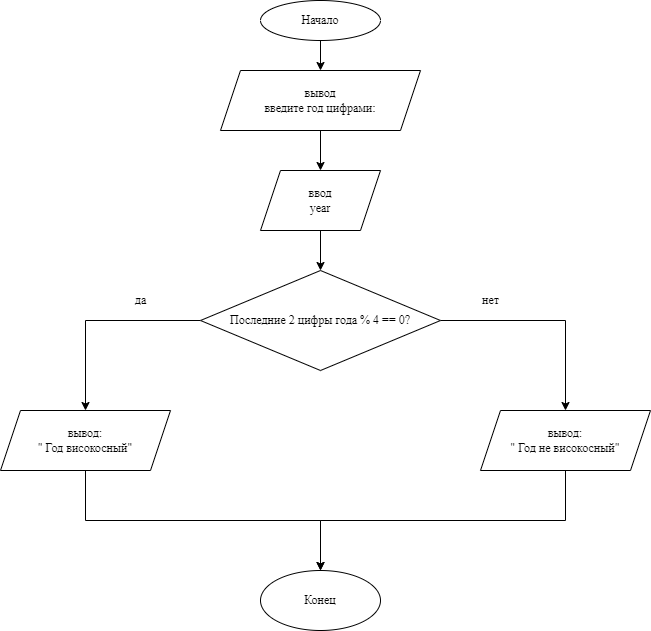

The diagram above was exported from draw.io. Its source (the exported page's mxGraphModel, read from the mxfile embedded in the PNG):
<mxGraphModel dx="940" dy="545" grid="1" gridSize="10" guides="0" tooltips="1" connect="1" arrows="0" fold="1" page="1" pageScale="1" pageWidth="827" pageHeight="1169" math="0" shadow="0">
  <root>
    <mxCell id="7trv6ir3JZGuskGGtm_e-0" />
    <mxCell id="7trv6ir3JZGuskGGtm_e-1" parent="7trv6ir3JZGuskGGtm_e-0" />
    <mxCell id="7trv6ir3JZGuskGGtm_e-2" style="edgeStyle=orthogonalEdgeStyle;rounded=0;orthogonalLoop=1;jettySize=auto;html=1;exitX=0.5;exitY=1;exitDx=0;exitDy=0;entryX=0.5;entryY=0;entryDx=0;entryDy=0;fontFamily=Times New Roman;fontColor=none;" edge="1" parent="7trv6ir3JZGuskGGtm_e-1" source="7trv6ir3JZGuskGGtm_e-3" target="7trv6ir3JZGuskGGtm_e-5">
      <mxGeometry relative="1" as="geometry" />
    </mxCell>
    <mxCell id="7trv6ir3JZGuskGGtm_e-3" value="Начало" style="ellipse;whiteSpace=wrap;html=1;labelBackgroundColor=#FFFFFF;fontFamily=Times New Roman;fontColor=none;" vertex="1" parent="7trv6ir3JZGuskGGtm_e-1">
      <mxGeometry x="340" y="10" width="120" height="40" as="geometry" />
    </mxCell>
    <mxCell id="7trv6ir3JZGuskGGtm_e-4" style="edgeStyle=orthogonalEdgeStyle;rounded=0;orthogonalLoop=1;jettySize=auto;html=1;exitX=0.5;exitY=1;exitDx=0;exitDy=0;entryX=0.5;entryY=0;entryDx=0;entryDy=0;fontFamily=Times New Roman;fontColor=none;" edge="1" parent="7trv6ir3JZGuskGGtm_e-1" source="7trv6ir3JZGuskGGtm_e-5" target="7trv6ir3JZGuskGGtm_e-7">
      <mxGeometry relative="1" as="geometry" />
    </mxCell>
    <mxCell id="7trv6ir3JZGuskGGtm_e-5" value="вывод&lt;br&gt;введите год цифрами:" style="shape=parallelogram;perimeter=parallelogramPerimeter;whiteSpace=wrap;html=1;fixedSize=1;labelBackgroundColor=#FFFFFF;fontFamily=Times New Roman;fontColor=none;" vertex="1" parent="7trv6ir3JZGuskGGtm_e-1">
      <mxGeometry x="300" y="80" width="200" height="60" as="geometry" />
    </mxCell>
    <mxCell id="8SlMBSSc6r0cDXnrrSTU-1" style="edgeStyle=orthogonalEdgeStyle;rounded=0;orthogonalLoop=1;jettySize=auto;html=1;fontFamily=Times New Roman;fontColor=none;" edge="1" parent="7trv6ir3JZGuskGGtm_e-1" source="7trv6ir3JZGuskGGtm_e-7" target="8SlMBSSc6r0cDXnrrSTU-0">
      <mxGeometry relative="1" as="geometry" />
    </mxCell>
    <mxCell id="7trv6ir3JZGuskGGtm_e-7" value="&lt;span&gt;ввод&lt;/span&gt;&lt;br&gt;year" style="shape=parallelogram;perimeter=parallelogramPerimeter;whiteSpace=wrap;html=1;fixedSize=1;labelBackgroundColor=#FFFFFF;fontFamily=Times New Roman;fontColor=none;" vertex="1" parent="7trv6ir3JZGuskGGtm_e-1">
      <mxGeometry x="340" y="180" width="120" height="60" as="geometry" />
    </mxCell>
    <mxCell id="7trv6ir3JZGuskGGtm_e-8" style="edgeStyle=orthogonalEdgeStyle;rounded=0;orthogonalLoop=1;jettySize=auto;html=1;exitX=0.5;exitY=1;exitDx=0;exitDy=0;entryX=0.5;entryY=0;entryDx=0;entryDy=0;fontFamily=Times New Roman;fontColor=none;" edge="1" parent="7trv6ir3JZGuskGGtm_e-1">
      <mxGeometry relative="1" as="geometry">
        <mxPoint x="390" y="350" as="sourcePoint" />
        <mxPoint x="400" y="380" as="targetPoint" />
      </mxGeometry>
    </mxCell>
    <mxCell id="7trv6ir3JZGuskGGtm_e-15" value="Конец" style="ellipse;whiteSpace=wrap;html=1;labelBackgroundColor=#FFFFFF;fontFamily=Times New Roman;fontColor=none;" vertex="1" parent="7trv6ir3JZGuskGGtm_e-1">
      <mxGeometry x="340" y="580" width="120" height="60" as="geometry" />
    </mxCell>
    <mxCell id="46xoF8iqWAg7DG8hfoI9-2" style="edgeStyle=orthogonalEdgeStyle;rounded=0;orthogonalLoop=1;jettySize=auto;html=1;exitX=1;exitY=0.5;exitDx=0;exitDy=0;fontFamily=Times New Roman;fontColor=none;" edge="1" parent="7trv6ir3JZGuskGGtm_e-1" source="8SlMBSSc6r0cDXnrrSTU-0" target="46xoF8iqWAg7DG8hfoI9-0">
      <mxGeometry relative="1" as="geometry" />
    </mxCell>
    <mxCell id="46xoF8iqWAg7DG8hfoI9-3" style="edgeStyle=orthogonalEdgeStyle;rounded=0;orthogonalLoop=1;jettySize=auto;html=1;exitX=0;exitY=0.5;exitDx=0;exitDy=0;entryX=0.5;entryY=0;entryDx=0;entryDy=0;fontFamily=Times New Roman;fontColor=none;" edge="1" parent="7trv6ir3JZGuskGGtm_e-1" source="8SlMBSSc6r0cDXnrrSTU-0" target="46xoF8iqWAg7DG8hfoI9-1">
      <mxGeometry relative="1" as="geometry" />
    </mxCell>
    <mxCell id="8SlMBSSc6r0cDXnrrSTU-0" value="Последние 2 цифры года % 4 == 0?" style="rhombus;whiteSpace=wrap;html=1;labelBackgroundColor=#FFFFFF;fontFamily=Times New Roman;fontColor=none;" vertex="1" parent="7trv6ir3JZGuskGGtm_e-1">
      <mxGeometry x="280" y="280" width="240" height="100" as="geometry" />
    </mxCell>
    <mxCell id="46xoF8iqWAg7DG8hfoI9-6" style="edgeStyle=orthogonalEdgeStyle;rounded=0;orthogonalLoop=1;jettySize=auto;html=1;exitX=0.5;exitY=1;exitDx=0;exitDy=0;fontFamily=Times New Roman;fontColor=none;" edge="1" parent="7trv6ir3JZGuskGGtm_e-1" source="46xoF8iqWAg7DG8hfoI9-0">
      <mxGeometry relative="1" as="geometry">
        <mxPoint x="400" y="580" as="targetPoint" />
      </mxGeometry>
    </mxCell>
    <mxCell id="46xoF8iqWAg7DG8hfoI9-0" value="вывод:&lt;br&gt;&quot; Год не високосный&quot;" style="shape=parallelogram;perimeter=parallelogramPerimeter;whiteSpace=wrap;html=1;fixedSize=1;labelBackgroundColor=#FFFFFF;fontFamily=Times New Roman;fontColor=none;" vertex="1" parent="7trv6ir3JZGuskGGtm_e-1">
      <mxGeometry x="560" y="420" width="170" height="60" as="geometry" />
    </mxCell>
    <mxCell id="46xoF8iqWAg7DG8hfoI9-5" style="edgeStyle=orthogonalEdgeStyle;rounded=0;orthogonalLoop=1;jettySize=auto;html=1;exitX=0.5;exitY=1;exitDx=0;exitDy=0;fontFamily=Times New Roman;fontColor=none;" edge="1" parent="7trv6ir3JZGuskGGtm_e-1" source="46xoF8iqWAg7DG8hfoI9-1" target="7trv6ir3JZGuskGGtm_e-15">
      <mxGeometry relative="1" as="geometry" />
    </mxCell>
    <mxCell id="46xoF8iqWAg7DG8hfoI9-1" value="&lt;span&gt;вывод:&lt;/span&gt;&lt;br&gt;&lt;span&gt;&quot; Год високосный&quot;&lt;/span&gt;" style="shape=parallelogram;perimeter=parallelogramPerimeter;whiteSpace=wrap;html=1;fixedSize=1;labelBackgroundColor=#FFFFFF;fontFamily=Times New Roman;fontColor=none;" vertex="1" parent="7trv6ir3JZGuskGGtm_e-1">
      <mxGeometry x="80" y="420" width="170" height="60" as="geometry" />
    </mxCell>
    <mxCell id="46xoF8iqWAg7DG8hfoI9-7" value="да" style="text;html=1;align=center;verticalAlign=middle;resizable=0;points=[];autosize=1;strokeColor=none;fillColor=none;fontFamily=Times New Roman;fontColor=none;" vertex="1" parent="7trv6ir3JZGuskGGtm_e-1">
      <mxGeometry x="205" y="300" width="30" height="20" as="geometry" />
    </mxCell>
    <mxCell id="46xoF8iqWAg7DG8hfoI9-8" value="нет" style="text;html=1;align=center;verticalAlign=middle;resizable=0;points=[];autosize=1;strokeColor=none;fillColor=none;fontFamily=Times New Roman;fontColor=none;" vertex="1" parent="7trv6ir3JZGuskGGtm_e-1">
      <mxGeometry x="555" y="300" width="30" height="20" as="geometry" />
    </mxCell>
  </root>
</mxGraphModel>